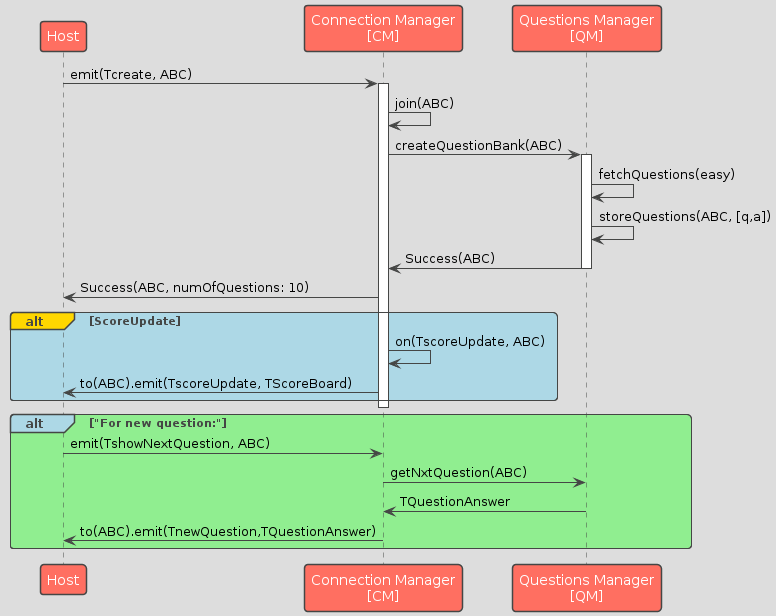

The diagram above was rendered by PlantUML. Its source (embedded in the PNG):
@startuml
!theme toy

skinparam ParticipantPadding 20
skinparam BoxPadding 10

participant "Host" as Host 
participant "Connection Manager\n[CM]" as CM 
participant "Questions Manager\n[QM]" as QM

Host -> CM : emit(Tcreate, ABC)
activate CM
CM -> CM : join(ABC)
CM -> QM : createQuestionBank(ABC)

activate QM
QM -> QM : fetchQuestions(easy)
QM -> QM : storeQuestions(ABC, [q,a])
QM -> CM : Success(ABC)
deactivate QM
CM -> Host : Success(ABC, numOfQuestions: 10)

alt#Gold #LightBlue ScoreUpdate 
    CM -> CM : on(TscoreUpdate, ABC)
    CM -> Host : to(ABC).emit(TscoreUpdate, TScoreBoard)
end
deactivate CM

alt#LightBlue #LightGreen "For new question:"
' This is logic on how New Question is asked. 
' Note how Host requests New Question, and the CM just emits this to the room
    Host -> CM : emit(TshowNextQuestion, ABC)
    CM -> QM : getNxtQuestion(ABC)
    QM -> CM: TQuestionAnswer
    CM -> Host: to(ABC).emit(TnewQuestion,TQuestionAnswer) 
end
@enduml